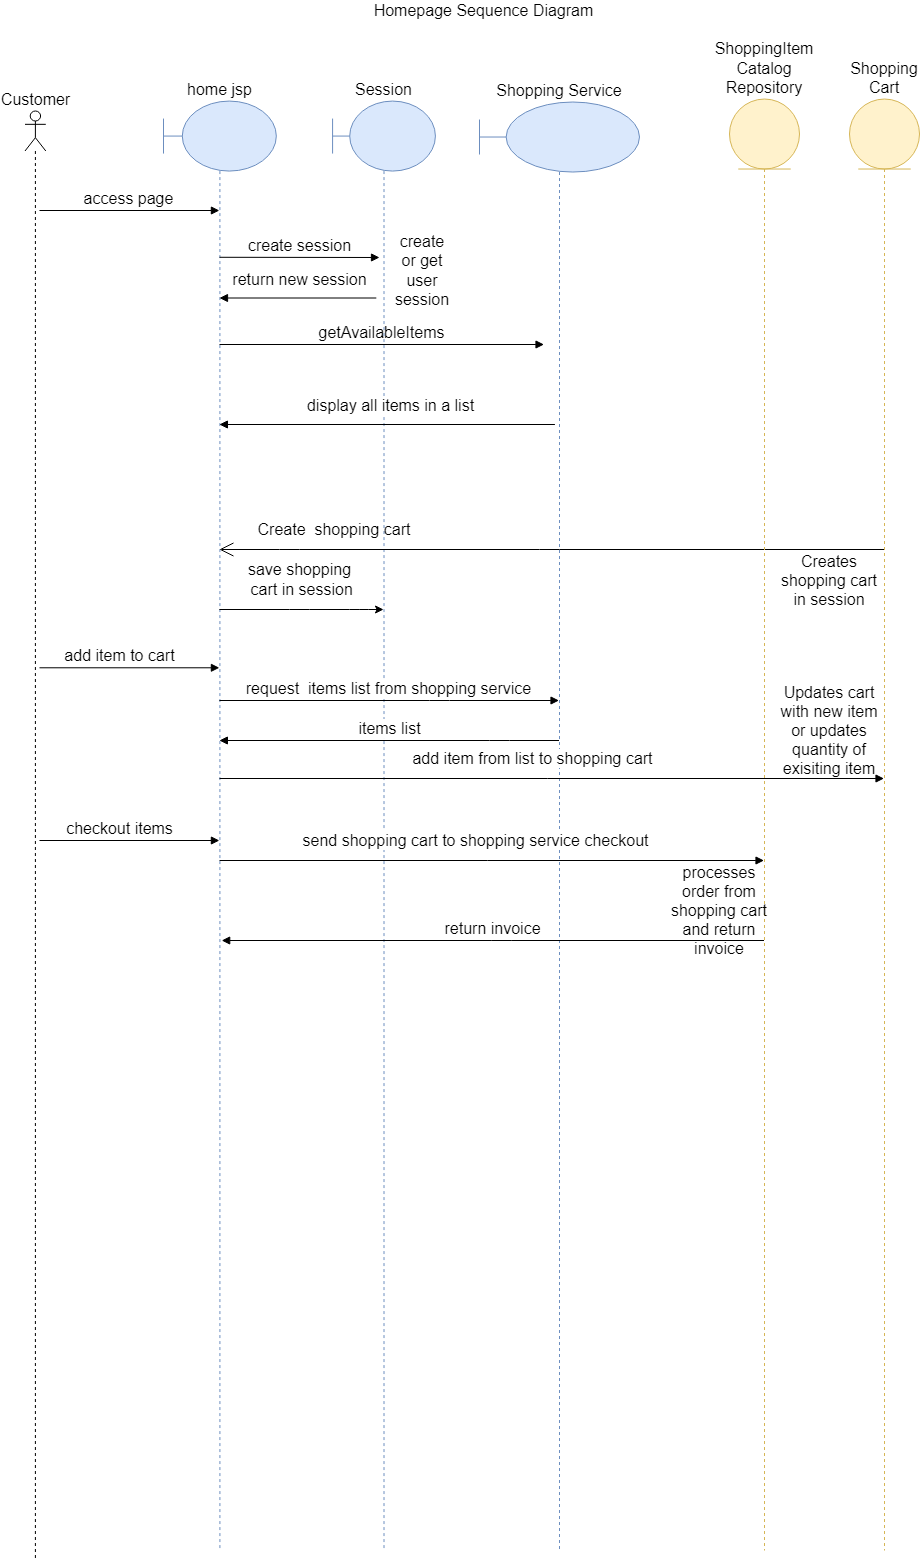

The diagram above was exported from draw.io. Its source (the exported page's mxGraphModel, read from the mxfile embedded in the PNG):
<mxGraphModel dx="1259" dy="667" grid="1" gridSize="10" guides="1" tooltips="1" connect="0" arrows="1" fold="1" page="1" pageScale="1" pageWidth="1169" pageHeight="1654" background="#ffffff" math="0" shadow="0">
  <root>
    <mxCell id="0" />
    <mxCell id="1" parent="0" />
    <mxCell id="66" value="Homepage Sequence Diagram" style="text;html=1;strokeColor=none;fillColor=none;align=center;verticalAlign=middle;whiteSpace=wrap;rounded=0;fontSize=16;" parent="1" vertex="1">
      <mxGeometry x="356.82" y="20" width="415" height="20" as="geometry" />
    </mxCell>
    <mxCell id="qdstigHczpiynKQjVYas-66" value="Customer" style="shape=umlLifeline;participant=umlActor;perimeter=lifelinePerimeter;whiteSpace=wrap;html=1;container=1;collapsible=0;recursiveResize=0;verticalAlign=bottom;spacingTop=36;labelBackgroundColor=#ffffff;outlineConnect=0;labelPosition=center;verticalLabelPosition=top;align=center;fontSize=16;" parent="1" vertex="1">
      <mxGeometry x="105.5" y="130.5" width="20.8" height="1449.5" as="geometry" />
    </mxCell>
    <mxCell id="qdstigHczpiynKQjVYas-85" value="access page" style="html=1;verticalAlign=bottom;endArrow=block;fontSize=16;" parent="qdstigHczpiynKQjVYas-66" target="qdstigHczpiynKQjVYas-68" edge="1">
      <mxGeometry width="80" relative="1" as="geometry">
        <mxPoint x="14.5" y="99.5" as="sourcePoint" />
        <mxPoint x="94.5" y="99.5" as="targetPoint" />
      </mxGeometry>
    </mxCell>
    <mxCell id="qdstigHczpiynKQjVYas-68" value="home jsp" style="shape=umlLifeline;participant=umlBoundary;perimeter=lifelinePerimeter;whiteSpace=wrap;html=1;container=1;collapsible=0;recursiveResize=0;verticalAlign=bottom;spacingTop=36;labelBackgroundColor=#ffffff;outlineConnect=0;size=70;fillColor=#dae8fc;strokeColor=#6c8ebf;labelPosition=center;verticalLabelPosition=top;align=center;fontSize=16;" parent="1" vertex="1">
      <mxGeometry x="244" y="120.57" width="112.82" height="1449.43" as="geometry" />
    </mxCell>
    <mxCell id="9HVpE669n5V6qnkIysGF-70" value="getAvailableItems" style="html=1;verticalAlign=bottom;endArrow=block;fontSize=16;" parent="qdstigHczpiynKQjVYas-68" edge="1">
      <mxGeometry width="80" relative="1" as="geometry">
        <mxPoint x="56" y="243.42999999999995" as="sourcePoint" />
        <mxPoint x="380.5" y="243.42999999999978" as="targetPoint" />
      </mxGeometry>
    </mxCell>
    <mxCell id="qdstigHczpiynKQjVYas-77" value="Shopping Service" style="shape=umlLifeline;participant=umlBoundary;perimeter=lifelinePerimeter;whiteSpace=wrap;html=1;container=1;collapsible=0;recursiveResize=0;verticalAlign=bottom;spacingTop=36;labelBackgroundColor=#ffffff;outlineConnect=0;size=70;fillColor=#dae8fc;strokeColor=#6c8ebf;labelPosition=center;verticalLabelPosition=top;align=center;fontSize=16;" parent="1" vertex="1">
      <mxGeometry x="560" y="121.53" width="160" height="1448.47" as="geometry" />
    </mxCell>
    <mxCell id="qdstigHczpiynKQjVYas-74" value="Session" style="shape=umlLifeline;participant=umlBoundary;perimeter=lifelinePerimeter;whiteSpace=wrap;html=1;container=1;collapsible=0;recursiveResize=0;verticalAlign=bottom;spacingTop=36;labelBackgroundColor=#ffffff;outlineConnect=0;size=70;fillColor=#dae8fc;strokeColor=#6c8ebf;labelPosition=center;verticalLabelPosition=top;align=center;fontSize=16;" parent="1" vertex="1">
      <mxGeometry x="413.09" y="120.57" width="102.82" height="1449.43" as="geometry" />
    </mxCell>
    <mxCell id="9HVpE669n5V6qnkIysGF-78" value="display all items in a list" style="html=1;verticalAlign=bottom;endArrow=block;fontSize=16;" parent="qdstigHczpiynKQjVYas-74" edge="1">
      <mxGeometry x="-0.0203" y="-8" width="80" relative="1" as="geometry">
        <mxPoint x="222.31999999999977" y="323.43" as="sourcePoint" />
        <mxPoint x="-113.1799999999999" y="323.43" as="targetPoint" />
        <mxPoint y="1" as="offset" />
      </mxGeometry>
    </mxCell>
    <mxCell id="qdstigHczpiynKQjVYas-94" value="Create&amp;nbsp; shopping cart" style="text;html=1;strokeColor=none;fillColor=none;align=center;verticalAlign=middle;whiteSpace=wrap;rounded=0;fontSize=16;" parent="qdstigHczpiynKQjVYas-74" vertex="1">
      <mxGeometry x="-83.08999999999997" y="418.43000000000006" width="169.59" height="20" as="geometry" />
    </mxCell>
    <mxCell id="qdstigHczpiynKQjVYas-86" value="create session" style="html=1;verticalAlign=bottom;endArrow=block;fontSize=16;" parent="1" edge="1">
      <mxGeometry width="80" relative="1" as="geometry">
        <mxPoint x="300" y="276.79" as="sourcePoint" />
        <mxPoint x="460" y="277" as="targetPoint" />
      </mxGeometry>
    </mxCell>
    <mxCell id="qdstigHczpiynKQjVYas-87" value="return new session" style="html=1;verticalAlign=bottom;endArrow=block;fontSize=16;" parent="1" edge="1">
      <mxGeometry x="-0.0203" y="-8" width="80" relative="1" as="geometry">
        <mxPoint x="456.81999999999994" y="317.49999999999994" as="sourcePoint" />
        <mxPoint x="300" y="317.5" as="targetPoint" />
        <mxPoint y="1" as="offset" />
      </mxGeometry>
    </mxCell>
    <mxCell id="qdstigHczpiynKQjVYas-93" value="create or get user session" style="text;html=1;strokeColor=none;fillColor=none;align=center;verticalAlign=middle;whiteSpace=wrap;rounded=0;fontSize=16;" parent="1" vertex="1">
      <mxGeometry x="475.90999999999997" y="280" width="54.09" height="20" as="geometry" />
    </mxCell>
    <mxCell id="qdstigHczpiynKQjVYas-95" value="save shopping&lt;br&gt;&amp;nbsp;cart in session" style="endArrow=classic;html=1;fontSize=16;" parent="1" edge="1">
      <mxGeometry x="-0.0244" y="30" width="50" height="50" relative="1" as="geometry">
        <mxPoint x="299.9100000000001" y="629" as="sourcePoint" />
        <mxPoint x="464" y="629" as="targetPoint" />
        <mxPoint as="offset" />
        <Array as="points">
          <mxPoint x="380" y="629" />
          <mxPoint x="440" y="629" />
        </Array>
      </mxGeometry>
    </mxCell>
    <mxCell id="qdstigHczpiynKQjVYas-96" value="Shopping Cart" style="shape=umlLifeline;participant=umlEntity;perimeter=lifelinePerimeter;whiteSpace=wrap;html=1;container=1;collapsible=0;recursiveResize=0;verticalAlign=bottom;spacingTop=36;labelBackgroundColor=#ffffff;outlineConnect=0;fontSize=16;size=70;labelPosition=center;verticalLabelPosition=top;align=center;fillColor=#fff2cc;strokeColor=#d6b656;" parent="1" vertex="1">
      <mxGeometry x="930" y="118.53" width="70" height="1451.47" as="geometry" />
    </mxCell>
    <mxCell id="qdstigHczpiynKQjVYas-97" value="" style="endArrow=open;endFill=1;endSize=12;html=1;fontSize=16;" parent="1" edge="1">
      <mxGeometry width="160" relative="1" as="geometry">
        <mxPoint x="964.5" y="569" as="sourcePoint" />
        <mxPoint x="299.9100000000001" y="569" as="targetPoint" />
        <Array as="points">
          <mxPoint x="630" y="569" />
          <mxPoint x="370" y="569" />
        </Array>
      </mxGeometry>
    </mxCell>
    <mxCell id="qdstigHczpiynKQjVYas-98" value="add item to cart" style="html=1;verticalAlign=bottom;endArrow=block;fontSize=16;" parent="1" edge="1">
      <mxGeometry x="-0.1107" width="80" relative="1" as="geometry">
        <mxPoint x="120" y="687.29" as="sourcePoint" />
        <mxPoint x="299.9100000000003" y="687.29" as="targetPoint" />
        <mxPoint as="offset" />
      </mxGeometry>
    </mxCell>
    <mxCell id="qdstigHczpiynKQjVYas-99" value="add item from list to shopping cart" style="html=1;verticalAlign=bottom;endArrow=block;fontSize=16;" parent="1" target="qdstigHczpiynKQjVYas-96" edge="1">
      <mxGeometry x="-0.0601" y="8" width="80" relative="1" as="geometry">
        <mxPoint x="300" y="798" as="sourcePoint" />
        <mxPoint x="380" y="798" as="targetPoint" />
        <mxPoint as="offset" />
      </mxGeometry>
    </mxCell>
    <mxCell id="qdstigHczpiynKQjVYas-102" value="request&amp;nbsp; items list from shopping service" style="html=1;verticalAlign=bottom;endArrow=block;fontSize=16;" parent="1" source="qdstigHczpiynKQjVYas-68" target="qdstigHczpiynKQjVYas-77" edge="1">
      <mxGeometry width="80" relative="1" as="geometry">
        <mxPoint x="90" y="750" as="sourcePoint" />
        <mxPoint x="170" y="750" as="targetPoint" />
        <Array as="points">
          <mxPoint x="520" y="720" />
        </Array>
      </mxGeometry>
    </mxCell>
    <mxCell id="qdstigHczpiynKQjVYas-103" value="items list" style="html=1;verticalAlign=bottom;endArrow=block;fontSize=16;" parent="1" source="qdstigHczpiynKQjVYas-77" target="qdstigHczpiynKQjVYas-68" edge="1">
      <mxGeometry width="80" relative="1" as="geometry">
        <mxPoint x="340" y="450" as="sourcePoint" />
        <mxPoint x="420" y="450" as="targetPoint" />
        <Array as="points">
          <mxPoint x="580" y="760" />
        </Array>
      </mxGeometry>
    </mxCell>
    <mxCell id="9HVpE669n5V6qnkIysGF-66" value="ShoppingItem&lt;br&gt;Catalog&lt;br&gt;Repository" style="shape=umlLifeline;participant=umlEntity;perimeter=lifelinePerimeter;whiteSpace=wrap;html=1;container=1;collapsible=0;recursiveResize=0;verticalAlign=bottom;spacingTop=36;labelBackgroundColor=#ffffff;outlineConnect=0;fontSize=16;size=70;labelPosition=center;verticalLabelPosition=top;align=center;fillColor=#fff2cc;strokeColor=#d6b656;" parent="1" vertex="1">
      <mxGeometry x="810" y="118.53" width="70" height="1451.47" as="geometry" />
    </mxCell>
    <mxCell id="9HVpE669n5V6qnkIysGF-96" value="Creates shopping cart in session" style="text;html=1;strokeColor=none;fillColor=none;align=center;verticalAlign=middle;whiteSpace=wrap;rounded=0;fontSize=16;" parent="1" vertex="1">
      <mxGeometry x="860" y="590" width="100" height="20" as="geometry" />
    </mxCell>
    <mxCell id="9HVpE669n5V6qnkIysGF-97" value="Updates cart with new item or updates quantity of exisiting item" style="text;html=1;strokeColor=none;fillColor=none;align=center;verticalAlign=middle;whiteSpace=wrap;rounded=0;fontSize=16;" parent="1" vertex="1">
      <mxGeometry x="860" y="740" width="100" height="20" as="geometry" />
    </mxCell>
    <mxCell id="qhnCGsO5eFjaXqrnbXOt-67" value="checkout items" style="html=1;verticalAlign=bottom;endArrow=block;fontSize=16;" edge="1" parent="1">
      <mxGeometry x="-0.1107" width="80" relative="1" as="geometry">
        <mxPoint x="120" y="860" as="sourcePoint" />
        <mxPoint x="299.9100000000003" y="860" as="targetPoint" />
        <mxPoint as="offset" />
      </mxGeometry>
    </mxCell>
    <mxCell id="qhnCGsO5eFjaXqrnbXOt-68" value="send shopping cart to shopping service checkout" style="html=1;verticalAlign=bottom;endArrow=block;fontSize=16;" edge="1" parent="1" target="9HVpE669n5V6qnkIysGF-66">
      <mxGeometry x="-0.0601" y="8" width="80" relative="1" as="geometry">
        <mxPoint x="300" y="880" as="sourcePoint" />
        <mxPoint x="964.5" y="880" as="targetPoint" />
        <mxPoint as="offset" />
      </mxGeometry>
    </mxCell>
    <mxCell id="qhnCGsO5eFjaXqrnbXOt-69" value="return invoice" style="html=1;verticalAlign=bottom;endArrow=block;fontSize=16;" edge="1" parent="1" source="9HVpE669n5V6qnkIysGF-66">
      <mxGeometry width="80" relative="1" as="geometry">
        <mxPoint x="626.8200000000003" y="960" as="sourcePoint" />
        <mxPoint x="302.17736842105256" y="960" as="targetPoint" />
        <Array as="points">
          <mxPoint x="582.32" y="960" />
        </Array>
      </mxGeometry>
    </mxCell>
    <mxCell id="qhnCGsO5eFjaXqrnbXOt-70" value="processes order from shopping cart and return invoice" style="text;html=1;strokeColor=none;fillColor=none;align=center;verticalAlign=middle;whiteSpace=wrap;rounded=0;fontSize=16;" vertex="1" parent="1">
      <mxGeometry x="750" y="920" width="100" height="20" as="geometry" />
    </mxCell>
  </root>
</mxGraphModel>